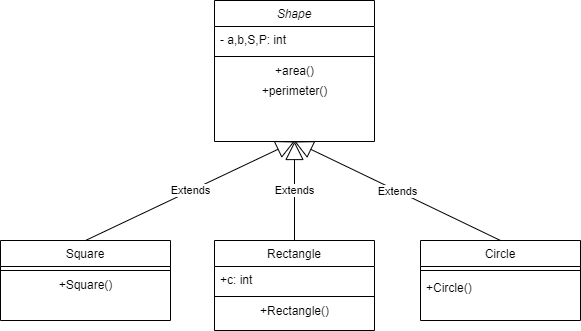

The diagram above was exported from draw.io. Its source (the exported page's mxGraphModel, read from the mxfile embedded in the PNG):
<mxGraphModel dx="868" dy="401" grid="1" gridSize="10" guides="1" tooltips="1" connect="1" arrows="1" fold="1" page="1" pageScale="1" pageWidth="827" pageHeight="1169" math="0" shadow="0">
  <root>
    <mxCell id="WIyWlLk6GJQsqaUBKTNV-0" />
    <mxCell id="WIyWlLk6GJQsqaUBKTNV-1" parent="WIyWlLk6GJQsqaUBKTNV-0" />
    <mxCell id="zkfFHV4jXpPFQw0GAbJ--6" value="Square" style="swimlane;fontStyle=0;align=center;verticalAlign=top;childLayout=stackLayout;horizontal=1;startSize=26;horizontalStack=0;resizeParent=1;resizeLast=0;collapsible=1;marginBottom=0;rounded=0;shadow=0;strokeWidth=1;" parent="WIyWlLk6GJQsqaUBKTNV-1" vertex="1">
      <mxGeometry x="120" y="360" width="170" height="80" as="geometry">
        <mxRectangle x="130" y="380" width="160" height="26" as="alternateBounds" />
      </mxGeometry>
    </mxCell>
    <mxCell id="zkfFHV4jXpPFQw0GAbJ--9" value="" style="line;html=1;strokeWidth=1;align=left;verticalAlign=middle;spacingTop=-1;spacingLeft=3;spacingRight=3;rotatable=0;labelPosition=right;points=[];portConstraint=eastwest;" parent="zkfFHV4jXpPFQw0GAbJ--6" vertex="1">
      <mxGeometry y="26" width="170" height="8" as="geometry" />
    </mxCell>
    <mxCell id="KNv4gjKHnXDX-X2ik1fm-5" value="+Square()" style="text;html=1;align=center;verticalAlign=middle;resizable=0;points=[];autosize=1;" vertex="1" parent="zkfFHV4jXpPFQw0GAbJ--6">
      <mxGeometry y="34" width="170" height="20" as="geometry" />
    </mxCell>
    <mxCell id="zkfFHV4jXpPFQw0GAbJ--0" value="Shape" style="swimlane;fontStyle=2;align=center;verticalAlign=top;childLayout=stackLayout;horizontal=1;startSize=26;horizontalStack=0;resizeParent=1;resizeLast=0;collapsible=1;marginBottom=0;rounded=0;shadow=0;strokeWidth=1;" parent="WIyWlLk6GJQsqaUBKTNV-1" vertex="1">
      <mxGeometry x="334" y="120" width="160" height="141" as="geometry">
        <mxRectangle x="230" y="140" width="160" height="26" as="alternateBounds" />
      </mxGeometry>
    </mxCell>
    <mxCell id="zkfFHV4jXpPFQw0GAbJ--1" value="- a,b,S,P: int" style="text;align=left;verticalAlign=top;spacingLeft=4;spacingRight=4;overflow=hidden;rotatable=0;points=[[0,0.5],[1,0.5]];portConstraint=eastwest;" parent="zkfFHV4jXpPFQw0GAbJ--0" vertex="1">
      <mxGeometry y="26" width="160" height="26" as="geometry" />
    </mxCell>
    <mxCell id="zkfFHV4jXpPFQw0GAbJ--4" value="" style="line;html=1;strokeWidth=1;align=left;verticalAlign=middle;spacingTop=-1;spacingLeft=3;spacingRight=3;rotatable=0;labelPosition=right;points=[];portConstraint=eastwest;" parent="zkfFHV4jXpPFQw0GAbJ--0" vertex="1">
      <mxGeometry y="52" width="160" height="8" as="geometry" />
    </mxCell>
    <mxCell id="KNv4gjKHnXDX-X2ik1fm-0" value="+area()" style="text;html=1;align=center;verticalAlign=middle;resizable=0;points=[];autosize=1;" vertex="1" parent="zkfFHV4jXpPFQw0GAbJ--0">
      <mxGeometry y="60" width="160" height="20" as="geometry" />
    </mxCell>
    <mxCell id="KNv4gjKHnXDX-X2ik1fm-1" value="+perimeter()" style="text;html=1;align=center;verticalAlign=middle;resizable=0;points=[];autosize=1;" vertex="1" parent="zkfFHV4jXpPFQw0GAbJ--0">
      <mxGeometry y="80" width="160" height="20" as="geometry" />
    </mxCell>
    <mxCell id="zkfFHV4jXpPFQw0GAbJ--13" value="Rectangle" style="swimlane;fontStyle=0;align=center;verticalAlign=top;childLayout=stackLayout;horizontal=1;startSize=26;horizontalStack=0;resizeParent=1;resizeLast=0;collapsible=1;marginBottom=0;rounded=0;shadow=0;strokeWidth=1;" parent="WIyWlLk6GJQsqaUBKTNV-1" vertex="1">
      <mxGeometry x="334" y="360" width="160" height="90" as="geometry">
        <mxRectangle x="340" y="380" width="170" height="26" as="alternateBounds" />
      </mxGeometry>
    </mxCell>
    <mxCell id="zkfFHV4jXpPFQw0GAbJ--14" value="+c: int" style="text;align=left;verticalAlign=top;spacingLeft=4;spacingRight=4;overflow=hidden;rotatable=0;points=[[0,0.5],[1,0.5]];portConstraint=eastwest;" parent="zkfFHV4jXpPFQw0GAbJ--13" vertex="1">
      <mxGeometry y="26" width="160" height="26" as="geometry" />
    </mxCell>
    <mxCell id="zkfFHV4jXpPFQw0GAbJ--15" value="" style="line;html=1;strokeWidth=1;align=left;verticalAlign=middle;spacingTop=-1;spacingLeft=3;spacingRight=3;rotatable=0;labelPosition=right;points=[];portConstraint=eastwest;" parent="zkfFHV4jXpPFQw0GAbJ--13" vertex="1">
      <mxGeometry y="52" width="160" height="8" as="geometry" />
    </mxCell>
    <mxCell id="KNv4gjKHnXDX-X2ik1fm-3" value="+Rectangle()" style="text;html=1;align=center;verticalAlign=middle;resizable=0;points=[];autosize=1;" vertex="1" parent="zkfFHV4jXpPFQw0GAbJ--13">
      <mxGeometry y="60" width="160" height="20" as="geometry" />
    </mxCell>
    <mxCell id="zkfFHV4jXpPFQw0GAbJ--17" value="Circle" style="swimlane;fontStyle=0;align=center;verticalAlign=top;childLayout=stackLayout;horizontal=1;startSize=26;horizontalStack=0;resizeParent=1;resizeLast=0;collapsible=1;marginBottom=0;rounded=0;shadow=0;strokeWidth=1;" parent="WIyWlLk6GJQsqaUBKTNV-1" vertex="1">
      <mxGeometry x="540" y="360" width="160" height="80" as="geometry">
        <mxRectangle x="550" y="140" width="160" height="26" as="alternateBounds" />
      </mxGeometry>
    </mxCell>
    <mxCell id="zkfFHV4jXpPFQw0GAbJ--23" value="" style="line;html=1;strokeWidth=1;align=left;verticalAlign=middle;spacingTop=-1;spacingLeft=3;spacingRight=3;rotatable=0;labelPosition=right;points=[];portConstraint=eastwest;" parent="zkfFHV4jXpPFQw0GAbJ--17" vertex="1">
      <mxGeometry y="26" width="160" height="8" as="geometry" />
    </mxCell>
    <mxCell id="zkfFHV4jXpPFQw0GAbJ--24" value="+Circle()" style="text;align=left;verticalAlign=top;spacingLeft=4;spacingRight=4;overflow=hidden;rotatable=0;points=[[0,0.5],[1,0.5]];portConstraint=eastwest;" parent="zkfFHV4jXpPFQw0GAbJ--17" vertex="1">
      <mxGeometry y="34" width="160" height="26" as="geometry" />
    </mxCell>
    <mxCell id="KNv4gjKHnXDX-X2ik1fm-12" value="Extends" style="endArrow=block;endSize=16;endFill=0;html=1;entryX=0.5;entryY=1;entryDx=0;entryDy=0;exitX=0.5;exitY=0;exitDx=0;exitDy=0;" edge="1" parent="WIyWlLk6GJQsqaUBKTNV-1" source="zkfFHV4jXpPFQw0GAbJ--6" target="zkfFHV4jXpPFQw0GAbJ--0">
      <mxGeometry width="160" relative="1" as="geometry">
        <mxPoint x="170" y="340" as="sourcePoint" />
        <mxPoint x="330" y="340" as="targetPoint" />
      </mxGeometry>
    </mxCell>
    <mxCell id="KNv4gjKHnXDX-X2ik1fm-13" value="Extends" style="endArrow=block;endSize=16;endFill=0;html=1;entryX=0.5;entryY=1;entryDx=0;entryDy=0;" edge="1" parent="WIyWlLk6GJQsqaUBKTNV-1" source="zkfFHV4jXpPFQw0GAbJ--13" target="zkfFHV4jXpPFQw0GAbJ--0">
      <mxGeometry width="160" relative="1" as="geometry">
        <mxPoint x="330" y="430" as="sourcePoint" />
        <mxPoint x="490" y="430" as="targetPoint" />
      </mxGeometry>
    </mxCell>
    <mxCell id="KNv4gjKHnXDX-X2ik1fm-14" value="Extends" style="endArrow=block;endSize=16;endFill=0;html=1;entryX=0.5;entryY=1;entryDx=0;entryDy=0;exitX=0.5;exitY=0;exitDx=0;exitDy=0;" edge="1" parent="WIyWlLk6GJQsqaUBKTNV-1" source="zkfFHV4jXpPFQw0GAbJ--17" target="zkfFHV4jXpPFQw0GAbJ--0">
      <mxGeometry width="160" relative="1" as="geometry">
        <mxPoint x="330" y="430" as="sourcePoint" />
        <mxPoint x="490" y="430" as="targetPoint" />
      </mxGeometry>
    </mxCell>
  </root>
</mxGraphModel>